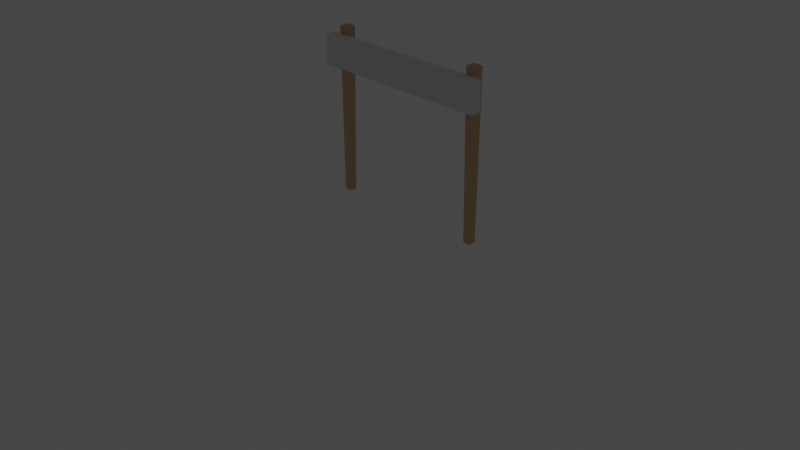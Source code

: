 # Source: navigation_showcase.blend  (saved by Blender 3.0.42; exported with 4.5.12 LTS)
import bpy
from mathutils import Matrix  # noqa: F401  (used for matrix-valued properties, if any)

bpy.ops.wm.read_factory_settings(use_empty=True)
scene = bpy.context.scene
scene.name = 'Scene'

# ---- collections
col_collection = bpy.data.collections.new('Collection'); scene.collection.children.link(col_collection)
col_lights = bpy.data.collections.new('Lights'); scene.collection.children.link(col_lights)

# ---- materials (node trees are filled in below, after node groups)
mat_material_002 = bpy.data.materials.new('Material.002')
mat_material_002.use_transparent_shadow = False
mat_material_001 = bpy.data.materials.new('Material.001')
mat_material_001.use_transparent_shadow = False

# ---- material node trees
mat_material_002.use_nodes = True; mat_material_002.node_tree.nodes.clear()
_N = mat_material_002.node_tree.nodes; _L = mat_material_002.node_tree.links
n0 = _N.new('ShaderNodeBsdfPrincipled'); n0.name = 'Principled BSDF'; n0.location = (10, 300)
n0.distribution = 'GGX'
n0.subsurface_method = 'RANDOM_WALK_SKIN'
n0.inputs[0].default_value = (0.6914, 0.4496, 0.2611, 1.0)
n0.inputs[3].default_value = 1.45
n0.inputs[27].default_value = (0.0, 0.0, 0.0, 1.0)
n0.inputs[28].default_value = 1.0
n1 = _N.new('ShaderNodeOutputMaterial'); n1.name = 'Material Output'; n1.location = (300, 300)
_L.new(n0.outputs[0], n1.inputs[0])
n1.is_active_output = True
mat_material_001.use_nodes = True; mat_material_001.node_tree.nodes.clear()
_N = mat_material_001.node_tree.nodes; _L = mat_material_001.node_tree.links
n0 = _N.new('ShaderNodeBsdfPrincipled'); n0.name = 'Principled BSDF'; n0.location = (10, 300)
n0.distribution = 'GGX'
n0.subsurface_method = 'RANDOM_WALK_SKIN'
n0.inputs[0].default_value = (0.1282, 0.1282, 0.1282, 1.0)
n0.inputs[3].default_value = 1.45
n0.inputs[27].default_value = (0.0, 0.0, 0.0, 1.0)
n0.inputs[28].default_value = 1.0
n1 = _N.new('ShaderNodeOutputMaterial'); n1.name = 'Material Output'; n1.location = (300, 300)
_L.new(n0.outputs[0], n1.inputs[0])
n1.is_active_output = True

# ---- world
world_world = bpy.data.worlds.new('World'); scene.world = world_world
world_world.use_nodes = True; world_world.node_tree.nodes.clear()
_N = world_world.node_tree.nodes; _L = world_world.node_tree.links
n0 = _N.new('ShaderNodeOutputWorld'); n0.name = 'World Output'; n0.location = (300, 300)
n1 = _N.new('ShaderNodeBackground'); n1.name = 'Background'; n1.location = (10, 300)
n1.inputs[0].default_value = (0.05088, 0.05088, 0.05088, 1.0)
_L.new(n1.outputs[0], n0.inputs[0])
n0.is_active_output = True
world_world.color = (0.05088, 0.05088, 0.05088)
world_world.use_sun_shadow = False
world_world.sun_shadow_jitter_overblur = 0.0

# ---- cameras
cam_camera = bpy.data.cameras.new('Camera')
cam_camera.clip_end = 100.0
cam_camera.ortho_scale = 7.314

# ---- lights
light_light = bpy.data.lights.new('Light', 'POINT')
light_light.transmission_factor = 0.0
light_light.energy = 1000.0
light_light.shadow_soft_size = 0.1
light_light.shadow_maximum_resolution = 0.006
light_light.use_absolute_resolution = True

# ---- meshes
me_cube = bpy.data.meshes.new('Cube')
me_cube.from_pydata([(1.541, 0.6149, 1.937), (1.52, 0.5933, -0.06338), (1.541, 0.4402, 1.937), (1.52, 0.4618, -0.06338), (1.367, 0.6149, 1.937), (1.388, 0.5933, -0.06338), (1.367, 0.4402, 1.937), (1.388, 0.4618, -0.06338)], [], [(0, 4, 6, 2), (3, 2, 6, 7), (7, 6, 4, 5), (5, 1, 3, 7), (1, 0, 2, 3), (5, 4, 0, 1)])
_uv = me_cube.uv_layers.new(name='UVMap')
_uv.uv.foreach_set('vector', [0.625, 0.5, 0.875, 0.5, 0.875, 0.75, 0.625, 0.75, 0.375, 0.75, 0.625, 0.75, 0.625, 1.0, 0.375, 1.0, 0.375, 0.0, 0.625, 0.0, 0.625, 0.25, 0.375, 0.25, 0.125, 0.5, 0.375, 0.5, 0.375, 0.75, 0.125, 0.75, 0.375, 0.5, 0.625, 0.5, 0.625, 0.75, 0.375, 0.75, 0.375, 0.25, 0.625, 0.25, 0.625, 0.5, 0.375, 0.5])
me_cube.materials.append(mat_material_002)
me_cube.use_remesh_preserve_volume = False
me_cube.use_remesh_preserve_attributes = False
me_cube.use_mirror_vertex_groups = False
me_cube.update()
me_cube_002 = bpy.data.meshes.new('Cube.002')
me_cube_002.from_pydata([(-1.0, -1.0, -1.0), (-1.0, -1.0, 1.0), (-1.0, 1.0, -1.0), (-1.0, 1.0, 1.0), (1.0, -1.0, -1.0), (1.0, -1.0, 1.0), (1.0, 1.0, -1.0), (1.0, 1.0, 1.0)], [], [(0, 1, 3, 2), (2, 3, 7, 6), (6, 7, 5, 4), (4, 5, 1, 0), (2, 6, 4, 0), (7, 3, 1, 5)])
_uv = me_cube_002.uv_layers.new(name='UVMap')
_uv.uv.foreach_set('vector', [0.375, 0.0, 0.625, 0.0, 0.625, 0.25, 0.375, 0.25, 0.375, 0.25, 0.625, 0.25, 0.625, 0.5, 0.375, 0.5, 0.375, 0.5, 0.625, 0.5, 0.625, 0.75, 0.375, 0.75, 0.375, 0.75, 0.625, 0.75, 0.625, 1.0, 0.375, 1.0, 0.125, 0.5, 0.375, 0.5, 0.375, 0.75, 0.125, 0.75, 0.625, 0.5, 0.875, 0.5, 0.875, 0.75, 0.625, 0.75])
me_cube_002.use_remesh_fix_poles = True
me_cube_002.use_remesh_preserve_attributes = False
me_cube_002.update()

# ---- curves / text
txt_text = bpy.data.curves.new('Text', 'FONT')
txt_text.dimensions = '2D'
txt_text.body = 'REVIEWS'
txt_text.materials.append(mat_material_001)
txt_text.extrude = 0.08
txt_text.resolution_u = 3

# ---- objects
ob_cube = bpy.data.objects.new('Cube', me_cube)
ob_camera = bpy.data.objects.new('Camera', cam_camera)
ob_cube_001 = bpy.data.objects.new('Cube.001', me_cube_002)
ob_light = bpy.data.objects.new('Light', light_light)
ob_text = bpy.data.objects.new('Text', txt_text)

# ---- transforms, parenting, visibility, modifiers, constraints
ob_cube.location = (-0.0006462, -0.2037, 0.07289)
ob_cube.scale = (0.5967, 0.5967, 0.8933)
ob_cube.lock_rotations_4d = False
ob_cube.empty_display_type = 'ARROWS'
ob_cube.lineart.crease_threshold = 0.0
_m = ob_cube.modifiers.new('Mirror', 'MIRROR')
ob_camera.location = (7.359, -6.926, 4.958)
ob_camera.rotation_euler = (1.109, 0.0, 0.8149)
ob_camera.lock_rotations_4d = False
ob_camera.empty_display_type = 'ARROWS'
ob_camera.color = (0.0, 0.0, 0.0, 0.0)
ob_camera.display_type = 'WIRE'
ob_camera.lineart.crease_threshold = 0.0
ob_cube_001.location = (0.0, 0.0, 1.561)
ob_cube_001.scale = (1.0, 0.0571, 0.1575)
ob_light.location = (4.076, 1.005, 5.904)
ob_light.rotation_euler = (0.6503, 0.05522, 1.866)
ob_light.lock_rotations_4d = False
ob_light.empty_display_type = 'ARROWS'
ob_light.color = (0.0, 0.0, 0.0, 0.0)
ob_light.lineart.crease_threshold = 0.0
ob_text.location = (-0.7073, -0.06944, 1.45)
ob_text.rotation_euler = (1.571, -0.0, 0.0)
ob_text.scale = (0.3303, 0.3303, 0.3303)

# ---- collection membership
col_collection.objects.link(ob_cube)
col_collection.objects.link(ob_camera)
col_collection.objects.link(ob_cube_001)
col_lights.objects.link(ob_light)
col_lights.objects.link(ob_text)
def _layer_coll(name, lc=None):
    lc = lc or bpy.context.view_layer.layer_collection
    for c in lc.children:
        if c.name == name: return c
        r = _layer_coll(name, c)
        if r: return r
_layer_coll('Lights').exclude = True

# ---- scene / render settings (as saved in the file)
scene.camera = ob_camera
scene.frame_start = 1; scene.frame_end = 250; scene.frame_set(1)
scene.render.engine = 'BLENDER_EEVEE_NEXT'
scene.cycles.sampling_pattern = 'TABULATED_SOBOL'
scene.cycles.use_light_tree = False
scene.view_settings.view_transform = 'Filmic'
bpy.context.view_layer.update()
